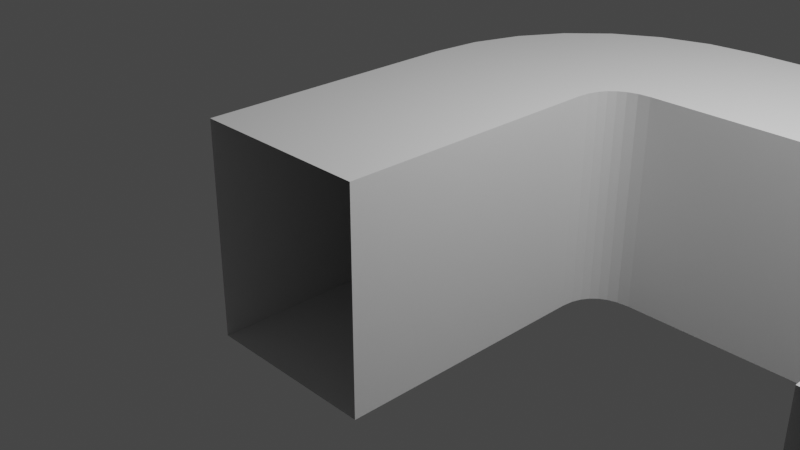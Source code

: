 # Source: Basic_Pieces.blend  (saved by Blender 2.90.8; exported with 4.5.12 LTS)
import bpy
from mathutils import Matrix  # noqa: F401  (used for matrix-valued properties, if any)

bpy.ops.wm.read_factory_settings(use_empty=True)
scene = bpy.context.scene
scene.name = 'Scene'

# ---- collections
col_collection = bpy.data.collections.new('Collection'); scene.collection.children.link(col_collection)
col_pieces = bpy.data.collections.new('Pieces'); scene.collection.children.link(col_pieces)

# ---- world
world_world = bpy.data.worlds.new('World'); scene.world = world_world
world_world.use_nodes = True; world_world.node_tree.nodes.clear()
_N = world_world.node_tree.nodes; _L = world_world.node_tree.links
n0 = _N.new('ShaderNodeOutputWorld'); n0.name = 'World Output'; n0.location = (300, 300)
n1 = _N.new('ShaderNodeBackground'); n1.name = 'Background'; n1.location = (10, 300)
n1.inputs[0].default_value = (0.05088, 0.05088, 0.05088, 1.0)
_L.new(n1.outputs[0], n0.inputs[0])
n0.is_active_output = True
world_world.color = (0.05088, 0.05088, 0.05088)
world_world.use_sun_shadow = False
world_world.sun_shadow_jitter_overblur = 0.0

# ---- cameras
cam_camera = bpy.data.cameras.new('Camera')
cam_camera.clip_end = 100.0
cam_camera.ortho_scale = 7.314

# ---- lights
light_light = bpy.data.lights.new('Light', 'POINT')
light_light.transmission_factor = 0.0
light_light.energy = 1000.0
light_light.shadow_soft_size = 0.1
light_light.shadow_maximum_resolution = 0.006
light_light.use_absolute_resolution = True

# ---- meshes
me_plane_005 = bpy.data.meshes.new('Plane.005')
me_plane_005.from_pydata([(1.0, 1.5, 1.2), (0.0, 1.5, 1.2), (1.0, 0.0, 1.2), (0.0, 0.0, 1.2), (1.0, 1.5, 0.0), (1.0, 0.0, 0.0)], [], [(0, 2, 3, 1), (4, 5, 2, 0)])
_uv = me_plane_005.uv_layers.new(name='UVMap')
_uv.uv.foreach_set('vector', [1.0, 1.0, 1.0, 0.5, 1.0, 0.5, 1.0, 1.0, 1.0, 1.0, 1.0, 0.5, 1.0, 0.5, 1.0, 1.0])
me_plane_005.use_remesh_fix_poles = True
me_plane_005.use_remesh_preserve_attributes = False
me_plane_005.use_mirror_vertex_groups = False
me_plane_005.update()
me_plane_007 = bpy.data.meshes.new('Plane.007')
me_plane_007.from_pydata([(1.0, 1.5, 1.2), (0.0, 1.5, 1.2), (1.0, 0.0, 1.2), (0.0, 0.0, 1.2), (1.0, 1.5, 0.0), (1.0, 0.0, 0.0)], [], [(0, 2, 3, 1), (4, 5, 2, 0)])
_uv = me_plane_007.uv_layers.new(name='UVMap')
_uv.uv.foreach_set('vector', [1.0, 1.0, 1.0, 0.5, 1.0, 0.5, 1.0, 1.0, 1.0, 1.0, 1.0, 0.5, 1.0, 0.5, 1.0, 1.0])
me_plane_007.use_remesh_fix_poles = True
me_plane_007.use_remesh_preserve_attributes = False
me_plane_007.use_mirror_vertex_groups = False
me_plane_007.update()
me_plane_001 = bpy.data.meshes.new('Plane.001')
me_plane_001.from_pydata([(-1.0, -1.0, -1.2), (1.0, -1.0, -1.2), (-1.0, 1.0, -1.2), (1.0, 1.0, -1.2), (-1.0, -1.5, -1.2), (1.0, -1.5, -1.2), (-1.5, -1.0, -1.2), (-1.5, 1.0, -1.2), (-1.0, -1.0, 1.2), (1.0, -1.0, 1.2), (-1.0, 1.0, 1.2), (1.0, 1.0, 1.2), (-1.0, -1.5, 1.2), (1.0, -1.5, 1.2), (-1.5, -1.0, 1.2), (-1.5, 1.0, 1.2)], [], [(0, 1, 3, 2), (1, 0, 4, 5), (0, 2, 7, 6), (8, 10, 11, 9), (9, 13, 12, 8), (8, 14, 15, 10), (2, 10, 15, 7), (3, 11, 10, 2), (1, 9, 11, 3), (5, 13, 9, 1), (0, 8, 12, 4), (6, 14, 8, 0)])
_uv = me_plane_001.uv_layers.new(name='UVMap')
_uv.uv.foreach_set('vector', [0.0, 0.0, 1.0, 0.0, 1.0, 1.0, 0.0, 1.0, 1.0, 0.0, 0.0, 0.0, 0.0, 0.0, 1.0, 0.0, 0.0, 0.0, 0.0, 1.0, 0.0, 1.0, 0.0, 0.0, 0.0, 0.0, 0.0, 1.0, 1.0, 1.0, 1.0, 0.0, 1.0, 0.0, 1.0, 0.0, 0.0, 0.0, 0.0, 0.0, 0.0, 0.0, 0.0, 0.0, 0.0, 1.0, 0.0, 1.0, 0.0, 1.0, 0.0, 1.0, 0.0, 1.0, 0.0, 1.0, 1.0, 1.0, 1.0, 1.0, 0.0, 1.0, 0.0, 1.0, 1.0, 0.0, 1.0, 0.0, 1.0, 1.0, 1.0, 1.0, 1.0, 0.0, 1.0, 0.0, 1.0, 0.0, 1.0, 0.0, 0.0, 0.0, 0.0, 0.0, 0.0, 0.0, 0.0, 0.0, 0.0, 0.0, 0.0, 0.0, 0.0, 0.0, 0.0, 0.0])
me_plane_001.use_remesh_fix_poles = True
me_plane_001.use_remesh_preserve_attributes = False
me_plane_001.use_mirror_vertex_groups = False
me_plane_001.update()
me_plane = bpy.data.meshes.new('Plane')
me_plane.from_pydata([(1.0, 1.5, 1.2), (0.0, 1.5, 1.2), (1.0, 0.0, 1.2), (0.0, 0.0, 1.2), (1.0, 1.5, 0.0), (1.0, 0.0, 0.0)], [], [(0, 2, 3, 1), (4, 5, 2, 0)])
_uv = me_plane.uv_layers.new(name='UVMap')
_uv.uv.foreach_set('vector', [1.0, 1.0, 1.0, 0.5, 1.0, 0.5, 1.0, 1.0, 1.0, 1.0, 1.0, 0.5, 1.0, 0.5, 1.0, 1.0])
me_plane.use_remesh_fix_poles = True
me_plane.use_remesh_preserve_attributes = False
me_plane.use_mirror_vertex_groups = False
me_plane.update()
me_plane_006 = bpy.data.meshes.new('Plane.006')
me_plane_006.from_pydata([(1.0, -1.5, 1.2), (-1.0, -1.5, 1.2), (0.0, -1.5, 1.2), (1.0, -1.5, -1.2), (1.0, -1.5, 0.0), (-1.0, -1.5, -1.2), (0.0, -1.5, -1.2), (-1.0, -1.5, 0.0), (1.5, -1.0, 1.2), (1.5, 1.0, 1.2), (1.5, 0.0, 1.2), (1.5, -1.0, -1.2), (1.5, -1.0, 0.0), (1.5, 1.0, -1.2), (1.5, 0.0, -1.2), (1.5, 1.0, 0.0), (1.145, -0.03782, 1.2), (0.8254, -0.1465, 1.2), (0.5475, -0.3188, 1.2), (0.3188, -0.5475, 1.2), (0.1465, -0.8254, 1.2), (0.03782, -1.145, 1.2), (-0.9388, -0.9302, 1.2), (-0.7578, -0.3984, 1.2), (-0.465, 0.07366, 1.2), (-0.07366, 0.465, 1.2), (0.3984, 0.7578, 1.2), (0.9302, 0.9388, 1.2), (-0.9388, -0.9302, -2.677e-09), (-0.7578, -0.3984, 8.747e-09), (-0.465, 0.07366, 1.343e-08), (-0.07366, 0.465, 1.835e-08), (0.3984, 0.7578, -3.657e-08), (0.9302, 0.9388, -2.789e-09), (-0.9388, -0.9302, -1.2), (-0.7578, -0.3984, -1.2), (-0.465, 0.07366, -1.2), (-0.07366, 0.465, -1.2), (0.3984, 0.7578, -1.2), (0.9302, 0.9388, -1.2), (0.03782, -1.145, -1.2), (0.1465, -0.8254, -1.2), (0.3188, -0.5475, -1.2), (0.5475, -0.3188, -1.2), (0.8254, -0.1465, -1.2), (1.145, -0.03782, -1.2), (1.014, -1.36, -1.2), (1.051, -1.252, -1.2), (1.102, -1.169, -1.2), (1.169, -1.102, -1.2), (1.252, -1.051, -1.2), (1.36, -1.014, -1.2), (1.014, -1.36, 3.076e-10), (1.051, -1.252, -1.112e-08), (1.102, -1.169, -1.438e-08), (1.169, -1.102, -1.741e-08), (1.252, -1.051, 3.894e-08), (1.36, -1.014, 5.159e-09), (1.014, -1.36, 1.2), (1.051, -1.252, 1.2), (1.102, -1.169, 1.2), (1.169, -1.102, 1.2), (1.252, -1.051, 1.2), (1.36, -1.014, 1.2)], [], [(10, 16, 27, 9), (9, 27, 33, 15), (15, 33, 39, 13), (13, 39, 45, 14), (14, 45, 51, 11), (11, 51, 57, 12), (12, 57, 63, 8), (8, 63, 16, 10), (16, 17, 26, 27), (17, 18, 25, 26), (18, 19, 24, 25), (19, 20, 23, 24), (20, 21, 22, 23), (21, 2, 1, 22), (27, 26, 32, 33), (26, 25, 31, 32), (25, 24, 30, 31), (24, 23, 29, 30), (23, 22, 28, 29), (22, 1, 7, 28), (33, 32, 38, 39), (32, 31, 37, 38), (31, 30, 36, 37), (30, 29, 35, 36), (29, 28, 34, 35), (28, 7, 5, 34), (39, 38, 44, 45), (38, 37, 43, 44), (37, 36, 42, 43), (36, 35, 41, 42), (35, 34, 40, 41), (34, 5, 6, 40), (45, 44, 50, 51), (44, 43, 49, 50), (43, 42, 48, 49), (42, 41, 47, 48), (41, 40, 46, 47), (40, 6, 3, 46), (51, 50, 56, 57), (50, 49, 55, 56), (49, 48, 54, 55), (48, 47, 53, 54), (47, 46, 52, 53), (46, 3, 4, 52), (57, 56, 62, 63), (56, 55, 61, 62), (55, 54, 60, 61), (54, 53, 59, 60), (53, 52, 58, 59), (52, 4, 0, 58), (63, 62, 17, 16), (62, 61, 18, 17), (61, 60, 19, 18), (60, 59, 20, 19), (59, 58, 21, 20), (58, 0, 2, 21)])
_uv = me_plane_006.uv_layers.new(name='UVMap')
_uv.uv.foreach_set('vector', [0.0, 0.0, 0.0, 0.0, 0.0, 0.0, 0.0, 0.0, 0.0, 0.0, 0.0, 0.0, 0.0, 0.0, 0.0, 0.0, 0.0, 0.0, 0.0, 0.0, 0.0, 0.0, 0.0, 0.0, 0.0, 0.0, 0.0, 0.0, 0.0, 0.0, 0.0, 0.0, 0.0, 0.0, 0.0, 0.0, 0.0, 0.0, 0.0, 0.0, 0.0, 0.0, 0.0, 0.0, 0.0, 0.0, 0.0, 0.0, 0.0, 0.0, 0.0, 0.0, 0.0, 0.0, 0.0, 0.0, 0.0, 0.0, 0.0, 0.0, 0.0, 0.0, 0.0, 0.0, 0.0, 0.0, 0.0, 0.0, 0.0, 0.0, 0.0, 0.0, 0.0, 0.0, 0.0, 0.0, 0.0, 0.0, 0.0, 0.0, 0.0, 0.0, 0.0, 0.0, 0.0, 0.0, 0.0, 0.0, 0.0, 0.0, 0.0, 0.0, 0.0, 0.0, 0.0, 0.0, 0.0, 0.0, 0.0, 0.0, 0.0, 0.0, 0.0, 0.0, 0.0, 0.0, 0.0, 0.0, 0.0, 0.0, 0.0, 0.0, 0.0, 0.0, 0.0, 0.0, 0.0, 0.0, 0.0, 0.0, 0.0, 0.0, 0.0, 0.0, 0.0, 0.0, 0.0, 0.0, 0.0, 0.0, 0.0, 0.0, 0.0, 0.0, 0.0, 0.0, 0.0, 0.0, 0.0, 0.0, 0.0, 0.0, 0.0, 0.0, 0.0, 0.0, 0.0, 0.0, 0.0, 0.0, 0.0, 0.0, 0.0, 0.0, 0.0, 0.0, 0.0, 0.0, 0.0, 0.0, 0.0, 0.0, 0.0, 0.0, 0.0, 0.0, 0.0, 0.0, 0.0, 0.0, 0.0, 0.0, 0.0, 0.0, 0.0, 0.0, 0.0, 0.0, 0.0, 0.0, 0.0, 0.0, 0.0, 0.0, 0.0, 0.0, 0.0, 0.0, 0.0, 0.0, 0.0, 0.0, 0.0, 0.0, 0.0, 0.0, 0.0, 0.0, 0.0, 0.0, 0.0, 0.0, 0.0, 0.0, 0.0, 0.0, 0.0, 0.0, 0.0, 0.0, 0.0, 0.0, 0.0, 0.0, 0.0, 0.0, 0.0, 0.0, 0.0, 0.0, 0.0, 0.0, 0.0, 0.0, 0.0, 0.0, 0.0, 0.0, 0.0, 0.0, 0.0, 0.0, 0.0, 0.0, 0.0, 0.0, 0.0, 0.0, 0.0, 0.0, 0.0, 0.0, 0.0, 0.0, 0.0, 0.0, 0.0, 0.0, 0.0, 0.0, 0.0, 0.0, 0.0, 0.0, 0.0, 0.0, 0.0, 0.0, 0.0, 0.0, 0.0, 0.0, 0.0, 0.0, 0.0, 0.0, 0.0, 0.0, 0.0, 0.0, 0.0, 0.0, 0.0, 0.0, 0.0, 0.0, 0.0, 0.0, 0.0, 0.0, 0.0, 0.0, 0.0, 0.0, 0.0, 0.0, 0.0, 0.0, 0.0, 0.0, 0.0, 0.0, 0.0, 0.0, 0.0, 0.0, 0.0, 0.0, 0.0, 0.0, 0.0, 0.0, 0.0, 0.0, 0.0, 0.0, 0.0, 0.0, 0.0, 0.0, 0.0, 0.0, 0.0, 0.0, 0.0, 0.0, 0.0, 0.0, 0.0, 0.0, 0.0, 0.0, 0.0, 0.0, 0.0, 0.0, 0.0, 0.0, 0.0, 0.0, 0.0, 0.0, 0.0, 0.0, 0.0, 0.0, 0.0, 0.0, 0.0, 0.0, 0.0, 0.0, 0.0, 0.0, 0.0, 0.0, 0.0, 0.0, 0.0, 0.0, 0.0, 0.0, 0.0, 0.0, 0.0, 0.0, 0.0, 0.0, 0.0, 0.0, 0.0, 0.0, 0.0, 0.0, 0.0, 0.0, 0.0, 0.0, 0.0, 0.0, 0.0, 0.0, 0.0, 0.0, 0.0, 0.0, 0.0, 0.0, 0.0, 0.0, 0.0, 0.0, 0.0, 0.0, 0.0, 0.0, 0.0, 0.0, 0.0, 0.0, 0.0, 0.0, 0.0, 0.0, 0.0, 0.0, 0.0, 0.0, 0.0, 0.0, 0.0, 0.0, 0.0, 0.0, 0.0, 0.0, 0.0, 0.0, 0.0, 0.0, 0.0, 0.0, 0.0, 0.0, 0.0, 0.0, 0.0, 0.0, 0.0, 0.0, 0.0, 0.0, 0.0, 0.0, 0.0, 0.0, 0.0, 0.0, 0.0, 0.0, 0.0, 0.0, 0.0, 0.0, 0.0, 0.0, 0.0, 0.0, 0.0, 0.0, 0.0, 0.0, 0.0, 0.0, 0.0, 0.0, 0.0, 0.0])
me_plane_006.use_remesh_fix_poles = True
me_plane_006.use_remesh_preserve_attributes = False
me_plane_006.use_mirror_vertex_groups = False
me_plane_006.update()

# ---- objects
ob_light = bpy.data.objects.new('Light', light_light)
ob_camera = bpy.data.objects.new('Camera', cam_camera)
ob_straight_001 = bpy.data.objects.new('Straight.001', me_plane_005)
ob_straight_003 = bpy.data.objects.new('Straight.003', me_plane_007)
ob_plane = bpy.data.objects.new('Plane', me_plane_001)
ob_straight = bpy.data.objects.new('Straight', me_plane)
ob_corner_curve = bpy.data.objects.new('Corner_Curve', me_plane_006)

# ---- transforms, parenting, visibility, modifiers, constraints
ob_light.location = (4.076, 1.005, 5.904)
ob_light.rotation_euler = (0.6503, 0.05522, 1.866)
ob_light.lock_rotations_4d = False
ob_light.empty_display_type = 'ARROWS'
ob_light.color = (0.0, 0.0, 0.0, 0.0)
ob_light.lineart.crease_threshold = 0.0
ob_camera.location = (7.359, -6.926, 4.958)
ob_camera.rotation_euler = (1.109, 0.0, 0.8149)
ob_camera.lock_rotations_4d = False
ob_camera.empty_display_type = 'ARROWS'
ob_camera.color = (0.0, 0.0, 0.0, 0.0)
ob_camera.display_type = 'WIRE'
ob_camera.lineart.crease_threshold = 0.0
ob_straight_001.location = (3.0, 3.0, 0.0)
ob_straight_001.rotation_euler = (0.0, -0.0, -1.571)
ob_straight_001.lineart.crease_threshold = 0.0
_m = ob_straight_001.modifiers.new('Mirror', 'MIRROR')
_m.use_axis = (True, True, True)
_m.use_clip = True
ob_straight_003.location = (6.0, 0.0, 0.0)
ob_straight_003.lineart.crease_threshold = 0.0
_m = ob_straight_003.modifiers.new('Mirror', 'MIRROR')
_m.use_axis = (True, True, True)
_m.use_clip = True
ob_plane.location = (6.0, 3.0, 0.0)
ob_plane.lineart.crease_threshold = 0.0
ob_straight.location = (0.0, 0.0, 0.0)
ob_straight.lineart.crease_threshold = 0.0
_m = ob_straight.modifiers.new('Mirror', 'MIRROR')
_m.use_axis = (True, True, True)
_m.use_clip = True
ob_corner_curve.location = (0.0, 3.0, 0.0)
ob_corner_curve.lineart.crease_threshold = 0.0

# ---- collection membership
col_collection.objects.link(ob_light)
col_collection.objects.link(ob_camera)
col_collection.objects.link(ob_straight_001)
col_collection.objects.link(ob_straight_003)
col_collection.objects.link(ob_plane)
col_pieces.objects.link(ob_straight)
col_pieces.objects.link(ob_corner_curve)

# ---- scene / render settings (as saved in the file)
scene.camera = ob_camera
scene.frame_start = 1; scene.frame_end = 250; scene.frame_set(11)
scene.render.engine = 'BLENDER_EEVEE_NEXT'
scene.cycles.use_denoising = False
scene.cycles.samples = 128
scene.cycles.sampling_pattern = 'TABULATED_SOBOL'
scene.cycles.use_adaptive_sampling = False
scene.cycles.use_light_tree = False
scene.view_settings.view_transform = 'Filmic'
bpy.context.view_layer.update()
